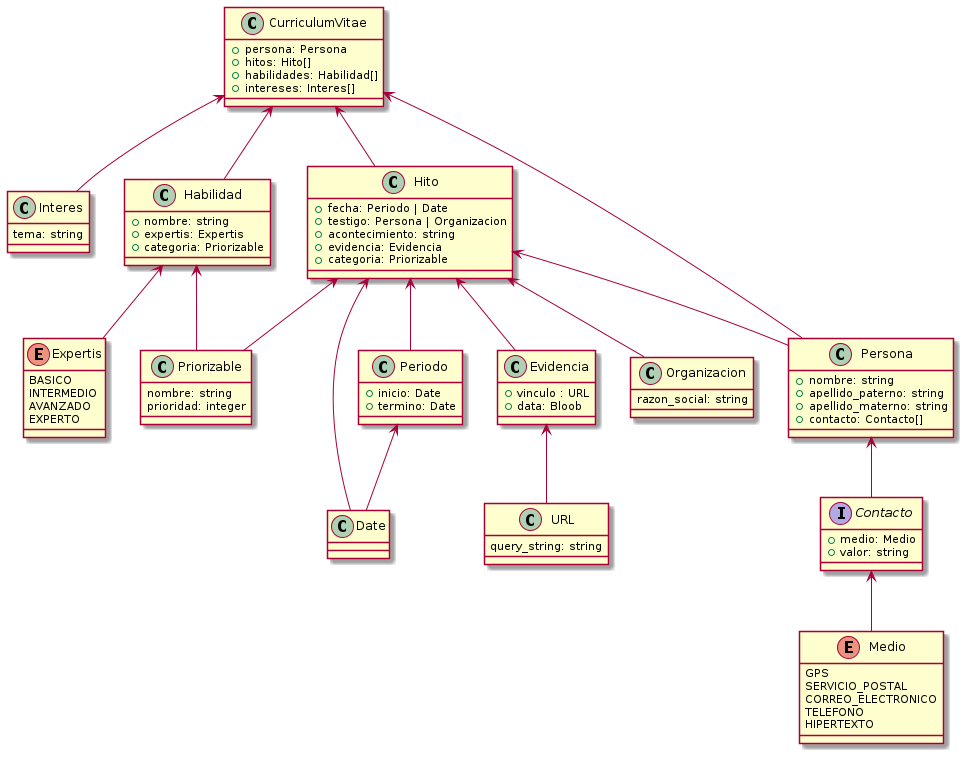

The diagram above was rendered by PlantUML. Its source (embedded in the PNG):
@startuml
  class CurriculumVitae {
    + persona: Persona
    + hitos: Hito[]
    + habilidades: Habilidad[]
    + intereses: Interes[]
  }

  class Interes {
    tema: string
  }

  class Priorizable {
    nombre: string
    prioridad: integer
  }

  class Habilidad {
    + nombre: string
    + expertis: Expertis
    + categoria: Priorizable
  }

  class Periodo {
    + inicio: Date
    + termino: Date
  }

  class Hito {
    + fecha: Periodo | Date
    + testigo: Persona | Organizacion
    + acontecimiento: string
    + evidencia: Evidencia
    + categoria: Priorizable
  }

  class URL {
    query_string: string
  }

  class Evidencia {
    + vinculo : URL
    + data: Bloob
  }

  class Organizacion {
    razon_social: string
  }

  enum Expertis {
      BASICO
      INTERMEDIO
      AVANZADO
      EXPERTO
  }

  class Persona {
    + nombre: string
    + apellido_paterno: string
    + apellido_materno: string
    + contacto: Contacto[]
  }

  interface Contacto {
      + medio: Medio
      + valor: string
  }

  enum Medio {
    GPS
    SERVICIO_POSTAL
    CORREO_ELECTRONICO
    TELEFONO
    HIPERTEXTO
  }

  Periodo <-- Date

  Evidencia <-- URL

  Contacto <-- Medio

  Persona <-- Contacto

  CurriculumVitae <-- Persona
  CurriculumVitae <-- Habilidad
  CurriculumVitae <-- Hito
  CurriculumVitae <-- Interes

  Habilidad <-- Expertis
  Habilidad <-- Priorizable

  Hito <-- Priorizable
  Hito <-- Evidencia
  Hito <-- Persona
  Hito <-- Organizacion
  Hito <-- Date
  Hito <-- Periodo
@enduml